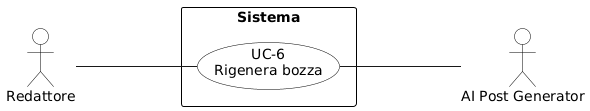

The diagram above was rendered by PlantUML. Its source (embedded in the PNG):
@startuml
skinparam shadowing false
skinparam backgroundColor #FFFFFF
skinparam usecaseBackgroundColor #FFFFFF
skinparam usecaseBorderColor #000000
skinparam actorBackgroundColor #FFFFFF
skinparam actorBorderColor #000000
skinparam rectangleBackgroundColor #FFFFFF
skinparam rectangleBorderColor #000000
left to right direction
skinparam packageStyle rectangle

actor "Redattore" as R
actor "AI Post Generator" as AI
rectangle Sistema {
  usecase "UC-6\nRigenera bozza" as UC6
}
R --- UC6
UC6 --- AI
@enduml